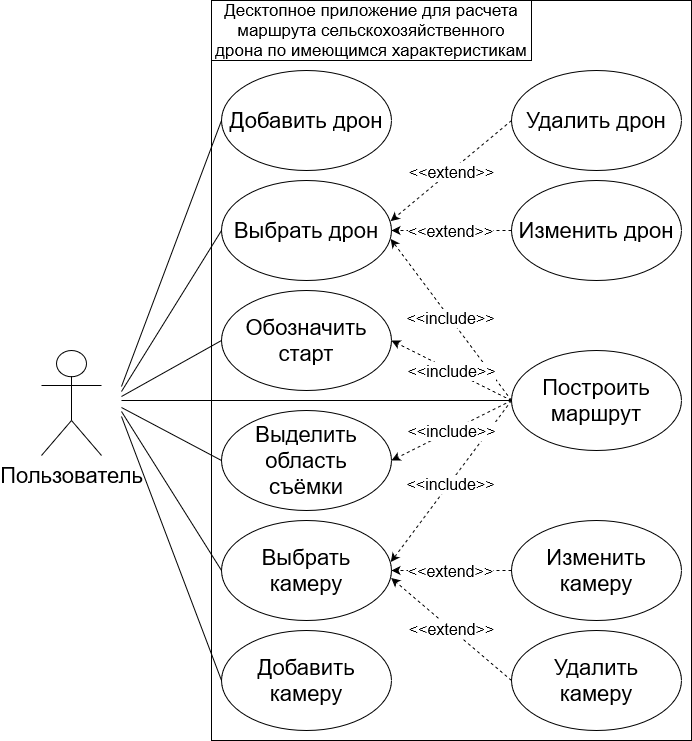

The diagram above was exported from draw.io. Its source (the exported page's mxGraphModel, read from the mxfile embedded in the PNG):
<mxGraphModel dx="2868" dy="1564" grid="1" gridSize="10" guides="1" tooltips="1" connect="1" arrows="1" fold="1" page="1" pageScale="1.5" pageWidth="1169" pageHeight="826" background="none" math="0" shadow="0">
  <root>
    <mxCell id="0" style=";html=1;" />
    <mxCell id="1" style=";html=1;" parent="0" />
    <mxCell id="aJms82pucHbP5OjZi7ao-17" value="" style="rounded=0;whiteSpace=wrap;html=1;fillColor=none;" parent="1" vertex="1">
      <mxGeometry x="220" width="480" height="740" as="geometry" />
    </mxCell>
    <mxCell id="1672d66443f91eb5-13" style="edgeStyle=orthogonalEdgeStyle;rounded=0;html=1;jettySize=auto;orthogonalLoop=1;endArrow=circlePlus;endFill=0;" parent="1" edge="1">
      <mxGeometry relative="1" as="geometry">
        <Array as="points">
          <mxPoint x="477" y="485" />
          <mxPoint x="517" y="485" />
        </Array>
        <mxPoint x="477.0000000000002" y="535" as="sourcePoint" />
      </mxGeometry>
    </mxCell>
    <mxCell id="hsE9dfF4Od-NRktNLgFB-33" value="&lt;font style=&quot;font-size: 22px;&quot;&gt;Добавить камеру&lt;/font&gt;" style="ellipse;whiteSpace=wrap;html=1;" parent="1" vertex="1">
      <mxGeometry x="230" y="630" width="170" height="100" as="geometry" />
    </mxCell>
    <mxCell id="hsE9dfF4Od-NRktNLgFB-34" value="&lt;font style=&quot;font-size: 22px;&quot;&gt;Добавить дрон&lt;/font&gt;" style="ellipse;whiteSpace=wrap;html=1;" parent="1" vertex="1">
      <mxGeometry x="230" y="70" width="170" height="100" as="geometry" />
    </mxCell>
    <mxCell id="hsE9dfF4Od-NRktNLgFB-35" value="&lt;font style=&quot;font-size: 22px;&quot;&gt;Построить маршрут&lt;/font&gt;" style="ellipse;whiteSpace=wrap;html=1;" parent="1" vertex="1">
      <mxGeometry x="520" y="350" width="170" height="100" as="geometry" />
    </mxCell>
    <mxCell id="hsE9dfF4Od-NRktNLgFB-36" value="&lt;font style=&quot;font-size: 22px;&quot;&gt;Изменить камеру&lt;/font&gt;" style="ellipse;whiteSpace=wrap;html=1;" parent="1" vertex="1">
      <mxGeometry x="520" y="520" width="170" height="100" as="geometry" />
    </mxCell>
    <mxCell id="hsE9dfF4Od-NRktNLgFB-37" value="&lt;div&gt;&lt;font style=&quot;font-size: 22px;&quot;&gt;Удалить&lt;/font&gt;&lt;/div&gt;&lt;div&gt;&lt;font style=&quot;font-size: 22px;&quot;&gt;камеру&lt;/font&gt;&lt;/div&gt;" style="ellipse;whiteSpace=wrap;html=1;" parent="1" vertex="1">
      <mxGeometry x="520" y="630" width="170" height="100" as="geometry" />
    </mxCell>
    <mxCell id="hsE9dfF4Od-NRktNLgFB-38" value="" style="endArrow=none;html=1;rounded=0;strokeWidth=1;entryX=0;entryY=0.5;entryDx=0;entryDy=0;" parent="1" target="hsE9dfF4Od-NRktNLgFB-34" edge="1">
      <mxGeometry width="50" height="50" relative="1" as="geometry">
        <mxPoint x="130" y="386" as="sourcePoint" />
        <mxPoint x="-70" y="401" as="targetPoint" />
      </mxGeometry>
    </mxCell>
    <mxCell id="hsE9dfF4Od-NRktNLgFB-39" value="" style="endArrow=none;html=1;rounded=0;strokeWidth=1;entryX=0;entryY=0.5;entryDx=0;entryDy=0;" parent="1" target="hsE9dfF4Od-NRktNLgFB-42" edge="1">
      <mxGeometry width="50" height="50" relative="1" as="geometry">
        <mxPoint x="130" y="411" as="sourcePoint" />
        <mxPoint x="-90" y="401" as="targetPoint" />
      </mxGeometry>
    </mxCell>
    <mxCell id="hsE9dfF4Od-NRktNLgFB-40" value="" style="endArrow=none;html=1;rounded=0;strokeWidth=1;entryX=0;entryY=0.5;entryDx=0;entryDy=0;" parent="1" target="hsE9dfF4Od-NRktNLgFB-33" edge="1">
      <mxGeometry width="50" height="50" relative="1" as="geometry">
        <mxPoint x="130" y="416" as="sourcePoint" />
        <mxPoint x="10" y="791" as="targetPoint" />
      </mxGeometry>
    </mxCell>
    <mxCell id="hsE9dfF4Od-NRktNLgFB-41" value="&lt;font style=&quot;font-size: 17px;&quot;&gt;Десктопное приложение для расчета маршрута сельскохозяйственного дрона по имеющимся характеристикам&lt;/font&gt;" style="rounded=0;whiteSpace=wrap;html=1;fillColor=none;" parent="1" vertex="1">
      <mxGeometry x="220" width="320" height="60" as="geometry" />
    </mxCell>
    <mxCell id="hsE9dfF4Od-NRktNLgFB-42" value="&lt;div&gt;&lt;font style=&quot;font-size: 22px;&quot;&gt;Выбрать&lt;/font&gt;&lt;/div&gt;&lt;div&gt;&lt;font style=&quot;font-size: 22px;&quot;&gt;камеру&lt;/font&gt;&lt;/div&gt;" style="ellipse;whiteSpace=wrap;html=1;" parent="1" vertex="1">
      <mxGeometry x="230" y="520" width="170" height="100" as="geometry" />
    </mxCell>
    <mxCell id="hsE9dfF4Od-NRktNLgFB-43" value="" style="endArrow=classic;dashed=1;html=1;rounded=0;entryX=1;entryY=0.5;entryDx=0;entryDy=0;verticalAlign=bottom;strokeWidth=1;startArrow=none;startFill=0;endFill=1;exitX=0;exitY=0.5;exitDx=0;exitDy=0;" parent="1" source="hsE9dfF4Od-NRktNLgFB-36" target="hsE9dfF4Od-NRktNLgFB-42" edge="1">
      <mxGeometry width="50" height="50" relative="1" as="geometry">
        <mxPoint x="431.16999999999996" y="521" as="sourcePoint" />
        <mxPoint x="581.17" y="491" as="targetPoint" />
        <Array as="points" />
      </mxGeometry>
    </mxCell>
    <mxCell id="hsE9dfF4Od-NRktNLgFB-44" value="&lt;font style=&quot;font-size: 16px;&quot;&gt;&amp;lt;&amp;lt;extend&amp;gt;&amp;gt;&lt;/font&gt;" style="edgeLabel;html=1;align=center;verticalAlign=middle;resizable=0;points=[];" parent="hsE9dfF4Od-NRktNLgFB-43" vertex="1" connectable="0">
      <mxGeometry x="0.0236" relative="1" as="geometry">
        <mxPoint as="offset" />
      </mxGeometry>
    </mxCell>
    <mxCell id="hsE9dfF4Od-NRktNLgFB-45" value="" style="endArrow=classic;dashed=1;html=1;rounded=0;entryX=0.998;entryY=0.575;entryDx=0;entryDy=0;verticalAlign=bottom;strokeWidth=1;startArrow=none;startFill=0;endFill=1;exitX=0;exitY=0.5;exitDx=0;exitDy=0;entryPerimeter=0;" parent="1" source="hsE9dfF4Od-NRktNLgFB-37" target="hsE9dfF4Od-NRktNLgFB-42" edge="1">
      <mxGeometry width="50" height="50" relative="1" as="geometry">
        <mxPoint x="581.17" y="571" as="sourcePoint" />
        <mxPoint x="391.16999999999996" y="631" as="targetPoint" />
        <Array as="points" />
      </mxGeometry>
    </mxCell>
    <mxCell id="hsE9dfF4Od-NRktNLgFB-46" value="&lt;font style=&quot;font-size: 16px;&quot;&gt;&amp;lt;&amp;lt;extend&amp;gt;&amp;gt;&lt;/font&gt;" style="edgeLabel;html=1;align=center;verticalAlign=middle;resizable=0;points=[];" parent="hsE9dfF4Od-NRktNLgFB-45" vertex="1" connectable="0">
      <mxGeometry x="0.0236" relative="1" as="geometry">
        <mxPoint as="offset" />
      </mxGeometry>
    </mxCell>
    <mxCell id="hsE9dfF4Od-NRktNLgFB-47" value="" style="endArrow=none;html=1;rounded=0;strokeWidth=1;entryX=0;entryY=0.5;entryDx=0;entryDy=0;" parent="1" target="hsE9dfF4Od-NRktNLgFB-56" edge="1">
      <mxGeometry width="50" height="50" relative="1" as="geometry">
        <mxPoint x="130" y="391" as="sourcePoint" />
        <mxPoint x="150" y="331" as="targetPoint" />
      </mxGeometry>
    </mxCell>
    <mxCell id="hsE9dfF4Od-NRktNLgFB-51" value="" style="endArrow=classic;dashed=1;html=1;rounded=0;verticalAlign=bottom;strokeWidth=1;startArrow=none;startFill=0;endFill=1;exitX=0;exitY=0.5;exitDx=0;exitDy=0;entryX=0.995;entryY=0.584;entryDx=0;entryDy=0;entryPerimeter=0;" parent="1" source="hsE9dfF4Od-NRktNLgFB-35" target="hsE9dfF4Od-NRktNLgFB-56" edge="1">
      <mxGeometry width="50" height="50" relative="1" as="geometry">
        <mxPoint x="216.5" y="701" as="sourcePoint" />
        <mxPoint x="429.9999999999998" y="261.0000000000002" as="targetPoint" />
        <Array as="points" />
      </mxGeometry>
    </mxCell>
    <mxCell id="hsE9dfF4Od-NRktNLgFB-52" value="&lt;font style=&quot;font-size: 16px;&quot;&gt;&amp;lt;&amp;lt;include&amp;gt;&amp;gt;&lt;/font&gt;" style="edgeLabel;html=1;align=center;verticalAlign=middle;resizable=0;points=[];" parent="hsE9dfF4Od-NRktNLgFB-51" vertex="1" connectable="0">
      <mxGeometry x="0.0236" relative="1" as="geometry">
        <mxPoint as="offset" />
      </mxGeometry>
    </mxCell>
    <mxCell id="hsE9dfF4Od-NRktNLgFB-53" value="&lt;font style=&quot;font-size: 22px;&quot;&gt;Пользователь&lt;/font&gt;" style="shape=umlActor;verticalLabelPosition=bottom;verticalAlign=top;html=1;outlineConnect=0;" parent="1" vertex="1">
      <mxGeometry x="50" y="350" width="60" height="105" as="geometry" />
    </mxCell>
    <mxCell id="hsE9dfF4Od-NRktNLgFB-54" value="&lt;font style=&quot;font-size: 22px;&quot;&gt;Удалить дрон&lt;/font&gt;" style="ellipse;whiteSpace=wrap;html=1;" parent="1" vertex="1">
      <mxGeometry x="520" y="70" width="170" height="100" as="geometry" />
    </mxCell>
    <mxCell id="hsE9dfF4Od-NRktNLgFB-55" value="&lt;font style=&quot;font-size: 22px;&quot;&gt;Изменить дрон&lt;/font&gt;" style="ellipse;whiteSpace=wrap;html=1;" parent="1" vertex="1">
      <mxGeometry x="520" y="180" width="170" height="100" as="geometry" />
    </mxCell>
    <mxCell id="hsE9dfF4Od-NRktNLgFB-56" value="&lt;font style=&quot;font-size: 22px;&quot;&gt;Выбрать дрон&lt;/font&gt;" style="ellipse;whiteSpace=wrap;html=1;" parent="1" vertex="1">
      <mxGeometry x="230" y="180" width="170" height="100" as="geometry" />
    </mxCell>
    <mxCell id="hsE9dfF4Od-NRktNLgFB-57" value="" style="endArrow=classic;dashed=1;html=1;rounded=0;entryX=0.995;entryY=0.406;entryDx=0;entryDy=0;verticalAlign=bottom;strokeWidth=1;startArrow=none;startFill=0;endFill=1;exitX=0;exitY=0.5;exitDx=0;exitDy=0;entryPerimeter=0;" parent="1" source="hsE9dfF4Od-NRktNLgFB-54" target="hsE9dfF4Od-NRktNLgFB-56" edge="1">
      <mxGeometry width="50" height="50" relative="1" as="geometry">
        <mxPoint x="431.16999999999996" y="81" as="sourcePoint" />
        <mxPoint x="581.17" y="51" as="targetPoint" />
        <Array as="points" />
      </mxGeometry>
    </mxCell>
    <mxCell id="hsE9dfF4Od-NRktNLgFB-58" value="&lt;font style=&quot;font-size: 16px;&quot;&gt;&amp;lt;&amp;lt;extend&amp;gt;&amp;gt;&lt;/font&gt;" style="edgeLabel;html=1;align=center;verticalAlign=middle;resizable=0;points=[];" parent="hsE9dfF4Od-NRktNLgFB-57" vertex="1" connectable="0">
      <mxGeometry x="0.0236" relative="1" as="geometry">
        <mxPoint as="offset" />
      </mxGeometry>
    </mxCell>
    <mxCell id="hsE9dfF4Od-NRktNLgFB-59" value="" style="endArrow=classic;dashed=1;html=1;rounded=0;entryX=1;entryY=0.5;entryDx=0;entryDy=0;verticalAlign=bottom;strokeWidth=1;startArrow=none;startFill=0;endFill=1;exitX=0;exitY=0.5;exitDx=0;exitDy=0;" parent="1" source="hsE9dfF4Od-NRktNLgFB-55" target="hsE9dfF4Od-NRktNLgFB-56" edge="1">
      <mxGeometry width="50" height="50" relative="1" as="geometry">
        <mxPoint x="581.17" y="131" as="sourcePoint" />
        <mxPoint x="391.16999999999996" y="191" as="targetPoint" />
        <Array as="points" />
      </mxGeometry>
    </mxCell>
    <mxCell id="hsE9dfF4Od-NRktNLgFB-60" value="&lt;font style=&quot;font-size: 16px;&quot;&gt;&amp;lt;&amp;lt;extend&amp;gt;&amp;gt;&lt;/font&gt;" style="edgeLabel;html=1;align=center;verticalAlign=middle;resizable=0;points=[];" parent="hsE9dfF4Od-NRktNLgFB-59" vertex="1" connectable="0">
      <mxGeometry x="0.0236" relative="1" as="geometry">
        <mxPoint as="offset" />
      </mxGeometry>
    </mxCell>
    <mxCell id="hsE9dfF4Od-NRktNLgFB-64" value="&lt;font style=&quot;font-size: 22px;&quot;&gt;Обозначить старт&lt;/font&gt;" style="ellipse;whiteSpace=wrap;html=1;" parent="1" vertex="1">
      <mxGeometry x="230" y="290" width="170" height="100" as="geometry" />
    </mxCell>
    <mxCell id="hsE9dfF4Od-NRktNLgFB-65" value="&lt;div style=&quot;font-size: 22px;&quot;&gt;&lt;font style=&quot;font-size: 22px;&quot;&gt;Выделить область &lt;br&gt;&lt;/font&gt;&lt;/div&gt;&lt;div style=&quot;font-size: 22px;&quot;&gt;&lt;font style=&quot;font-size: 22px;&quot;&gt;съёмки&lt;br&gt;&lt;/font&gt;&lt;/div&gt;" style="ellipse;whiteSpace=wrap;html=1;" parent="1" vertex="1">
      <mxGeometry x="230" y="410" width="170" height="100" as="geometry" />
    </mxCell>
    <mxCell id="hsE9dfF4Od-NRktNLgFB-66" value="" style="endArrow=classic;dashed=1;html=1;rounded=0;verticalAlign=bottom;strokeWidth=1;startArrow=none;startFill=0;endFill=1;exitX=0;exitY=0.5;exitDx=0;exitDy=0;entryX=0.996;entryY=0.415;entryDx=0;entryDy=0;entryPerimeter=0;" parent="1" source="hsE9dfF4Od-NRktNLgFB-35" target="hsE9dfF4Od-NRktNLgFB-42" edge="1">
      <mxGeometry width="50" height="50" relative="1" as="geometry">
        <mxPoint x="620" y="391" as="sourcePoint" />
        <mxPoint x="400" y="570" as="targetPoint" />
        <Array as="points" />
      </mxGeometry>
    </mxCell>
    <mxCell id="hsE9dfF4Od-NRktNLgFB-67" value="&lt;font style=&quot;font-size: 16px;&quot;&gt;&amp;lt;&amp;lt;include&amp;gt;&amp;gt;&lt;/font&gt;" style="edgeLabel;html=1;align=center;verticalAlign=middle;resizable=0;points=[];" parent="hsE9dfF4Od-NRktNLgFB-66" vertex="1" connectable="0">
      <mxGeometry x="0.0236" relative="1" as="geometry">
        <mxPoint as="offset" />
      </mxGeometry>
    </mxCell>
    <mxCell id="hsE9dfF4Od-NRktNLgFB-70" value="" style="endArrow=classic;dashed=1;html=1;rounded=0;verticalAlign=bottom;strokeWidth=1;startArrow=none;startFill=0;endFill=1;entryX=1;entryY=0.5;entryDx=0;entryDy=0;exitX=0;exitY=0.5;exitDx=0;exitDy=0;" parent="1" source="hsE9dfF4Od-NRktNLgFB-35" target="hsE9dfF4Od-NRktNLgFB-65" edge="1">
      <mxGeometry width="50" height="50" relative="1" as="geometry">
        <mxPoint x="830" y="311" as="sourcePoint" />
        <mxPoint x="450" y="631" as="targetPoint" />
        <Array as="points" />
      </mxGeometry>
    </mxCell>
    <mxCell id="hsE9dfF4Od-NRktNLgFB-71" value="&lt;font style=&quot;font-size: 16px;&quot;&gt;&amp;lt;&amp;lt;include&amp;gt;&amp;gt;&lt;/font&gt;" style="edgeLabel;html=1;align=center;verticalAlign=middle;resizable=0;points=[];" parent="hsE9dfF4Od-NRktNLgFB-70" vertex="1" connectable="0">
      <mxGeometry x="0.0236" relative="1" as="geometry">
        <mxPoint as="offset" />
      </mxGeometry>
    </mxCell>
    <mxCell id="hsE9dfF4Od-NRktNLgFB-72" value="" style="endArrow=none;html=1;rounded=0;strokeWidth=1;entryX=0;entryY=0.5;entryDx=0;entryDy=0;" parent="1" target="hsE9dfF4Od-NRktNLgFB-64" edge="1">
      <mxGeometry width="50" height="50" relative="1" as="geometry">
        <mxPoint x="130" y="396" as="sourcePoint" />
        <mxPoint x="140" y="555" as="targetPoint" />
      </mxGeometry>
    </mxCell>
    <mxCell id="hsE9dfF4Od-NRktNLgFB-73" value="" style="endArrow=none;html=1;rounded=0;strokeWidth=1;entryX=0;entryY=0.5;entryDx=0;entryDy=0;" parent="1" target="hsE9dfF4Od-NRktNLgFB-65" edge="1">
      <mxGeometry width="50" height="50" relative="1" as="geometry">
        <mxPoint x="130" y="407" as="sourcePoint" />
        <mxPoint x="390" y="821" as="targetPoint" />
      </mxGeometry>
    </mxCell>
    <mxCell id="hsE9dfF4Od-NRktNLgFB-74" value="" style="endArrow=classic;dashed=1;html=1;rounded=0;verticalAlign=bottom;strokeWidth=1;startArrow=none;startFill=0;endFill=1;entryX=1;entryY=0.5;entryDx=0;entryDy=0;exitX=0;exitY=0.5;exitDx=0;exitDy=0;" parent="1" source="hsE9dfF4Od-NRktNLgFB-35" target="hsE9dfF4Od-NRktNLgFB-64" edge="1">
      <mxGeometry width="50" height="50" relative="1" as="geometry">
        <mxPoint x="510" y="401" as="sourcePoint" />
        <mxPoint x="180" y="201" as="targetPoint" />
        <Array as="points" />
      </mxGeometry>
    </mxCell>
    <mxCell id="hsE9dfF4Od-NRktNLgFB-75" value="&lt;font style=&quot;font-size: 16px;&quot;&gt;&amp;lt;&amp;lt;include&amp;gt;&amp;gt;&lt;/font&gt;" style="edgeLabel;html=1;align=center;verticalAlign=middle;resizable=0;points=[];" parent="hsE9dfF4Od-NRktNLgFB-74" vertex="1" connectable="0">
      <mxGeometry x="0.0236" relative="1" as="geometry">
        <mxPoint as="offset" />
      </mxGeometry>
    </mxCell>
    <mxCell id="hsE9dfF4Od-NRktNLgFB-78" value="" style="endArrow=none;html=1;rounded=0;strokeWidth=1;entryX=0;entryY=0.5;entryDx=0;entryDy=0;" parent="1" target="hsE9dfF4Od-NRktNLgFB-35" edge="1">
      <mxGeometry width="50" height="50" relative="1" as="geometry">
        <mxPoint x="130" y="400" as="sourcePoint" />
        <mxPoint x="471" y="431" as="targetPoint" />
      </mxGeometry>
    </mxCell>
  </root>
</mxGraphModel>